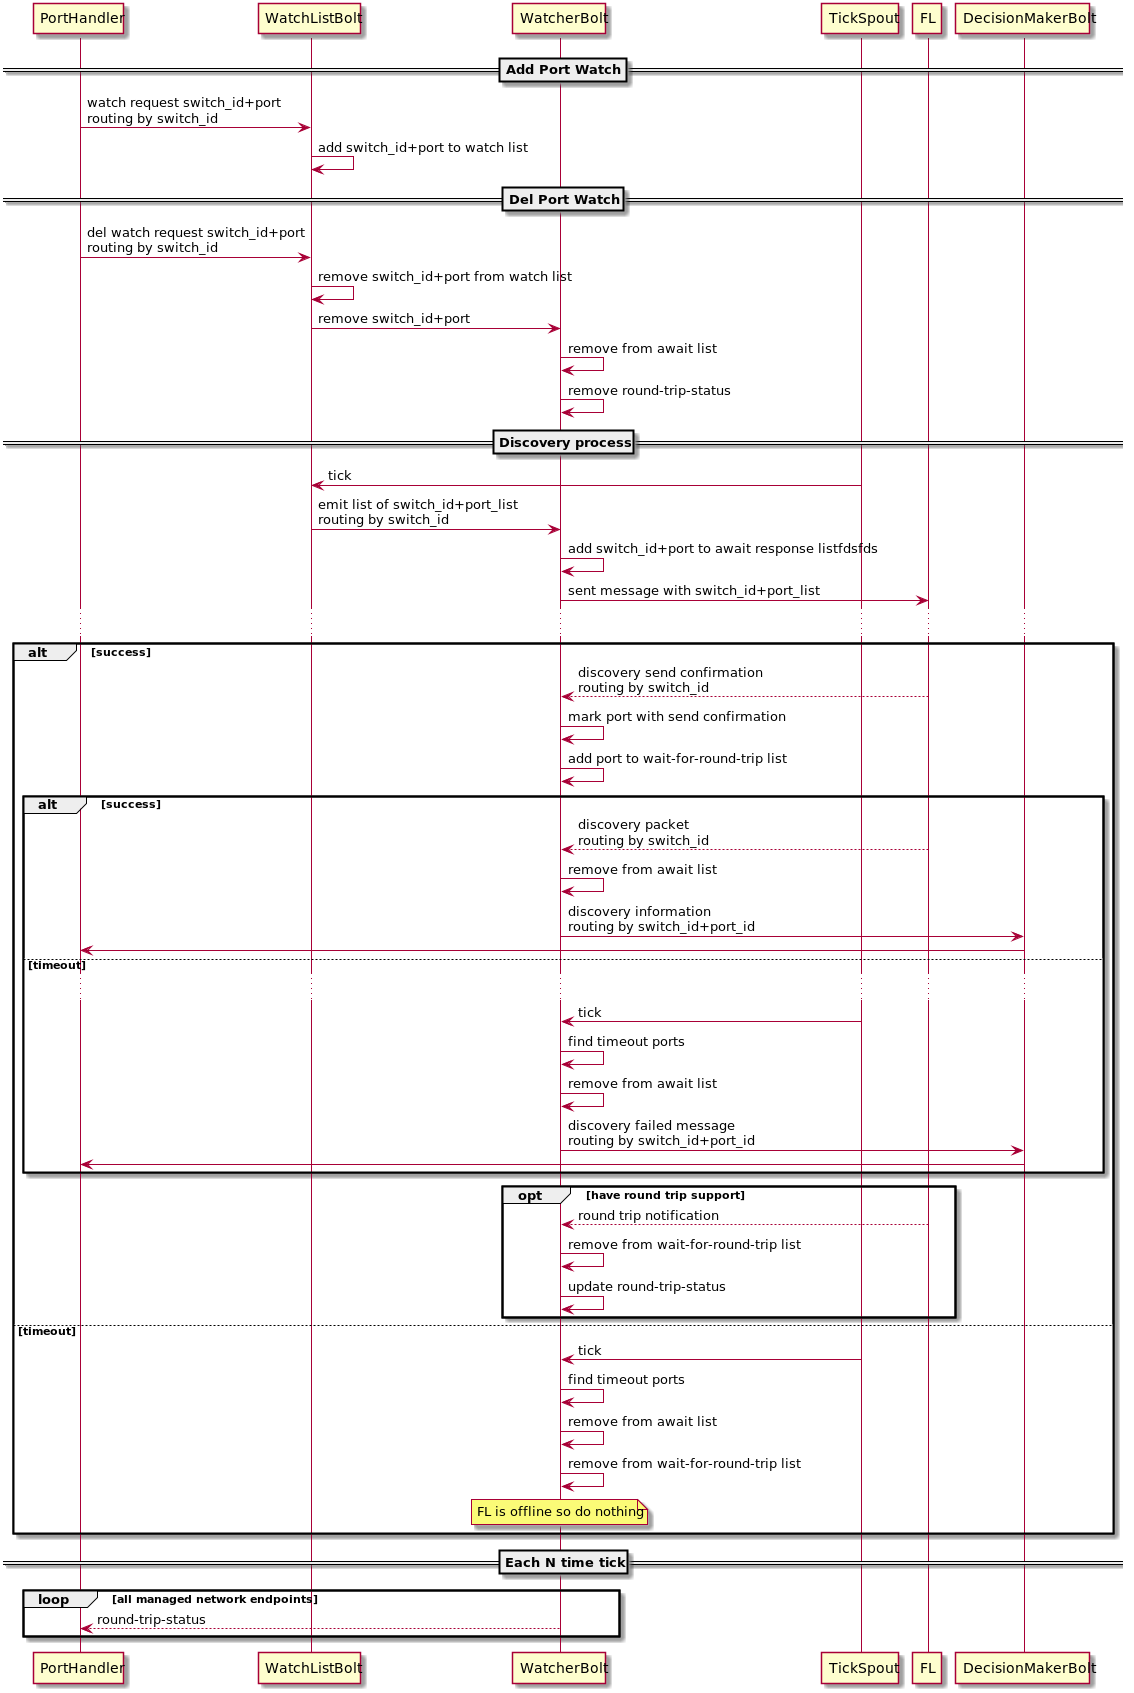

The diagram above was rendered by PlantUML. Its source (embedded in the PNG):
@startuml

== Add Port Watch ==
PortHandler -> WatchListBolt: watch request switch_id+port\nrouting by switch_id
WatchListBolt -> WatchListBolt: add switch_id+port to watch list

== Del Port Watch ==
PortHandler -> WatchListBolt: del watch request switch_id+port\nrouting by switch_id
WatchListBolt -> WatchListBolt: remove switch_id+port from watch list
WatchListBolt -> WatcherBolt: remove switch_id+port
WatcherBolt -> WatcherBolt: remove from await list
WatcherBolt -> WatcherBolt: remove round-trip-status

== Discovery process ==
TickSpout -> WatchListBolt: tick
WatchListBolt -> WatcherBolt: emit list of switch_id+port_list\nrouting by switch_id

WatcherBolt -> WatcherBolt: add switch_id+port to await response listfdsfds
WatcherBolt -> FL: sent message with switch_id+port_list
...
alt success
FL --> WatcherBolt: discovery send confirmation\nrouting by switch_id
WatcherBolt -> WatcherBolt: mark port with send confirmation
WatcherBolt -> WatcherBolt: add port to wait-for-round-trip list
    alt success
    FL --> WatcherBolt: discovery packet\nrouting by switch_id
    WatcherBolt -> WatcherBolt: remove from await list
    WatcherBolt -> DecisionMakerBolt: discovery information\nrouting by switch_id+port_id
    DecisionMakerBolt -> PortHandler

    else timeout
    ...
    TickSpout -> WatcherBolt: tick
    WatcherBolt -> WatcherBolt: find timeout ports
    WatcherBolt -> WatcherBolt: remove from await list
    WatcherBolt -> DecisionMakerBolt: discovery failed message\nrouting by switch_id+port_id
    DecisionMakerBolt -> PortHandler
    end alt

    opt have round trip support
        FL --> WatcherBolt: round trip notification
        WatcherBolt -> WatcherBolt: remove from wait-for-round-trip list
        WatcherBolt -> WatcherBolt: update round-trip-status
    end opt
else timeout
TickSpout -> WatcherBolt: tick
WatcherBolt -> WatcherBolt: find timeout ports
WatcherBolt -> WatcherBolt: remove from await list
WatcherBolt -> WatcherBolt: remove from wait-for-round-trip list
note over WatcherBolt
	FL is offline so do nothing
end note

end

== Each N time tick ==
loop all managed network endpoints
    WatcherBolt --> PortHandler: round-trip-status 
end loop

@enduml